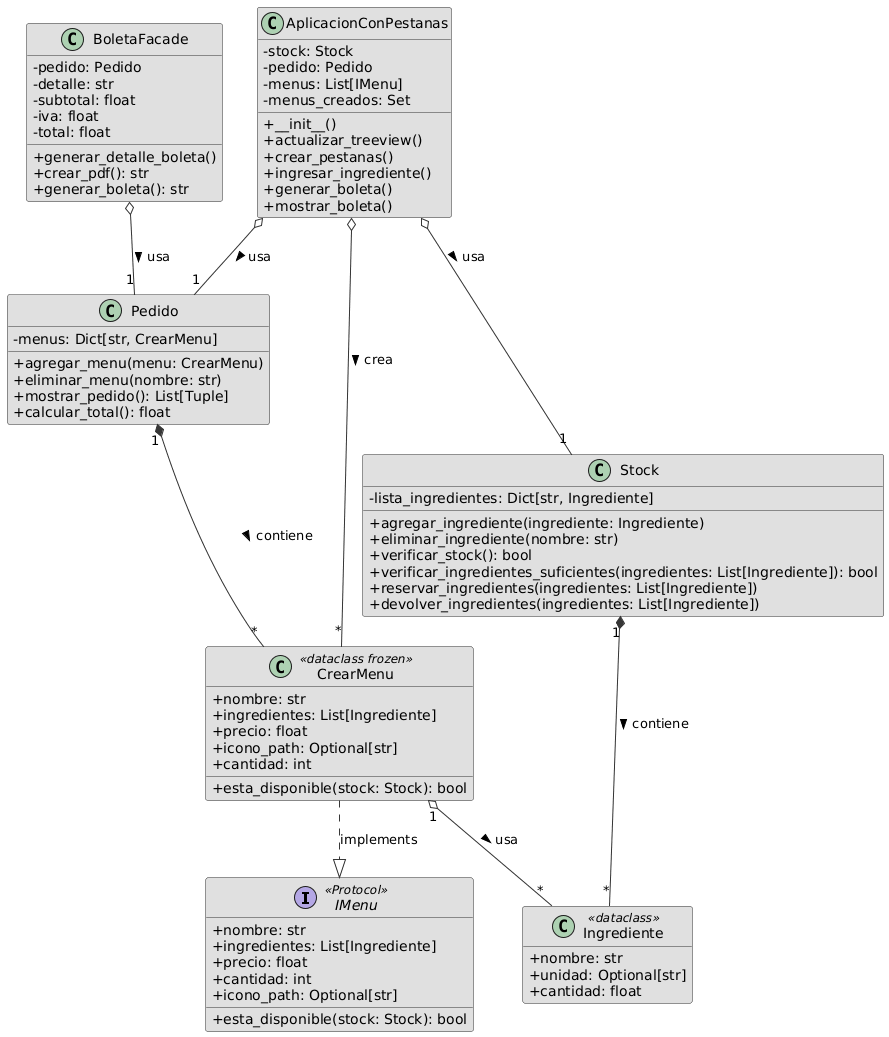

The diagram above was rendered by PlantUML. Its source (embedded in the PNG):
@startuml
' Configuración del estilo
skinparam classAttributeIconSize 0
skinparam monochrome false
skinparam shadowing false
skinparam class {
    BackgroundColor #E0E0E0
    BorderColor #303030
    ArrowColor #303030
}

hide empty members

' Interfaces
interface IMenu <<Protocol>> {
    + nombre: str
    + ingredientes: List[Ingrediente]
    + precio: float
    + cantidad: int
    + icono_path: Optional[str]
    + esta_disponible(stock: Stock): bool
}

' Clases principales
class AplicacionConPestanas {
    - stock: Stock
    - pedido: Pedido
    - menus: List[IMenu]
    - menus_creados: Set
    + __init__()
    + actualizar_treeview()
    + crear_pestanas()
    + ingresar_ingrediente()
    + generar_boleta()
    + mostrar_boleta()
}

class Stock {
    - lista_ingredientes: Dict[str, Ingrediente]
    + agregar_ingrediente(ingrediente: Ingrediente)
    + eliminar_ingrediente(nombre: str)
    + verificar_stock(): bool
    + verificar_ingredientes_suficientes(ingredientes: List[Ingrediente]): bool
    + reservar_ingredientes(ingredientes: List[Ingrediente])
    + devolver_ingredientes(ingredientes: List[Ingrediente])
}

class Pedido {
    - menus: Dict[str, CrearMenu]
    + agregar_menu(menu: CrearMenu)
    + eliminar_menu(nombre: str)
    + mostrar_pedido(): List[Tuple]
    + calcular_total(): float
}

class Ingrediente <<dataclass>> {
    + nombre: str
    + unidad: Optional[str]
    + cantidad: float
}

class CrearMenu <<dataclass frozen>> {
    + nombre: str
    + ingredientes: List[Ingrediente]
    + precio: float
    + icono_path: Optional[str]
    + cantidad: int
    + esta_disponible(stock: Stock): bool
}

class BoletaFacade {
    - pedido: Pedido
    - detalle: str
    - subtotal: float
    - iva: float
    - total: float
    + generar_detalle_boleta()
    + crear_pdf(): str
    + generar_boleta(): str
}

' Relaciones
AplicacionConPestanas o-- "1" Stock : usa >
AplicacionConPestanas o-- "1" Pedido : usa >
AplicacionConPestanas o-- "*" CrearMenu : crea >
Stock "1" *-- "*" Ingrediente : contiene >
Pedido "1" *-- "*" CrearMenu : contiene >
CrearMenu "1" o-- "*" Ingrediente : usa >
BoletaFacade o-- "1" Pedido : usa >
CrearMenu ..|> IMenu : implements
@enduml